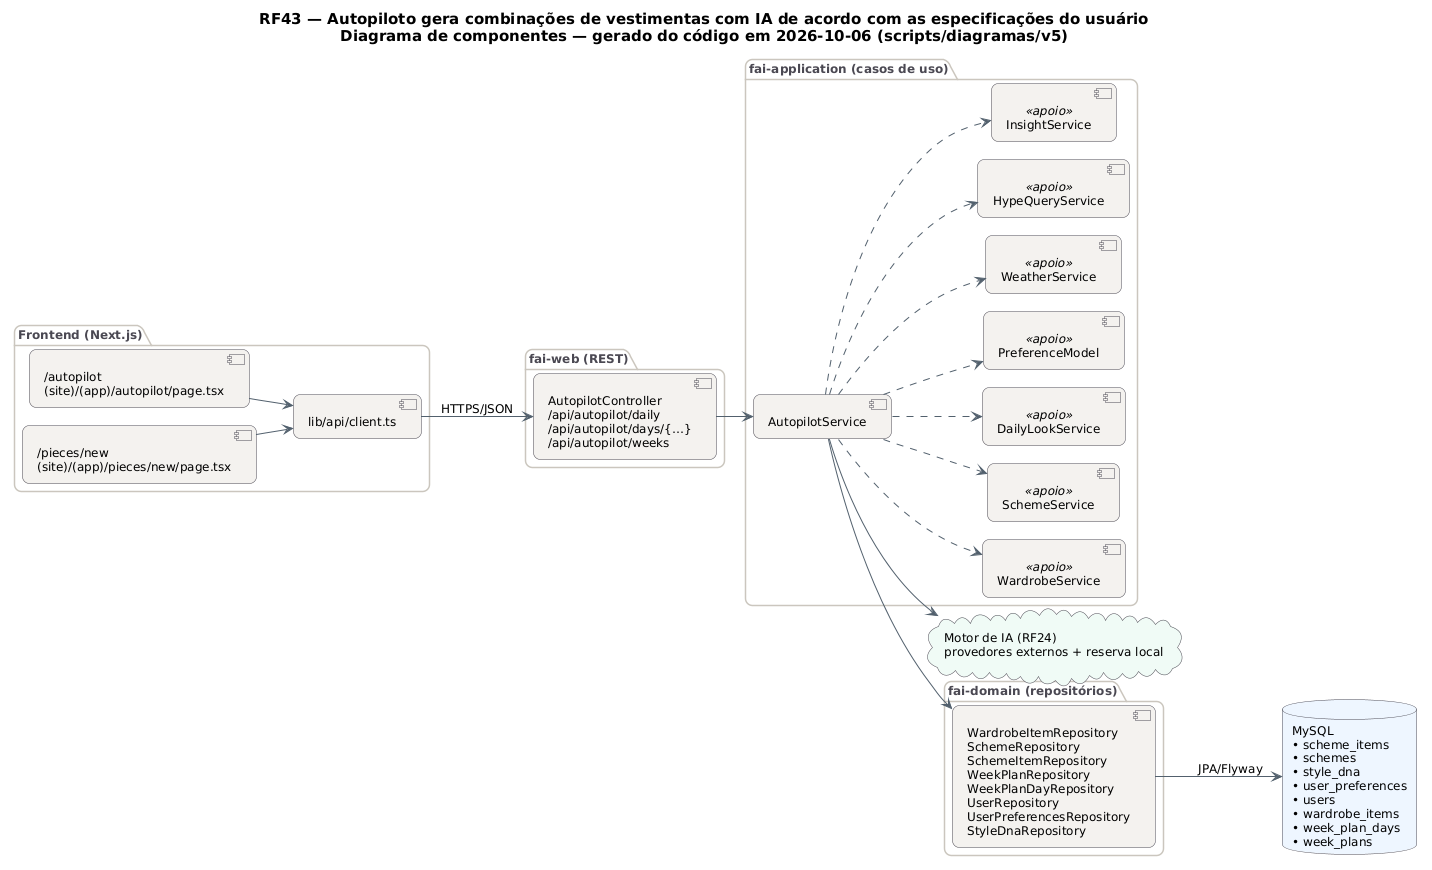

The diagram above was rendered by PlantUML. Its source (embedded in the PNG):
@startuml RF43_Componentes
!pragma layout smetana
skinparam backgroundColor #FFFFFF
skinparam shadowing false
skinparam defaultFontName "DejaVu Sans"
skinparam defaultFontSize 12
skinparam titleFontSize 15
skinparam roundcorner 14
skinparam ArrowColor #52606D
skinparam note {
  BackgroundColor #FFFDEB
  BorderColor #D8CE78
  FontColor #554F24
}
skinparam component {
  BackgroundColor #F4F2EF
  BorderColor #4A4852
}
skinparam package {
  BorderColor #CBC6BE
  FontColor #4A4852
}
skinparam database {
  BackgroundColor #EEF6FF
  BorderColor #4A4852
}
skinparam cloud {
  BackgroundColor #F0FBF6
  BorderColor #4A4852
}
left to right direction
title RF43 — Autopiloto gera combinações de vestimentas com IA de acordo com as especificações do usuário\nDiagrama de componentes — gerado do código em 2026-10-06 (scripts/diagramas/v5)

package "Frontend (Next.js)" {
  component "/autopilot\n(site)/(app)/autopilot/page.tsx" as FE0
  component "/pieces/new\n(site)/(app)/pieces/new/page.tsx" as FE1
  component "lib/api/client.ts" as APIC
}
package "fai-web (REST)" {
  component "AutopilotController\n/api/autopilot/daily\n/api/autopilot/days/{…}\n/api/autopilot/weeks" as AutopilotController
}
package "fai-application (casos de uso)" {
  component "AutopilotService" as AutopilotService
  component "WardrobeService" as WardrobeService <<apoio>>
  component "SchemeService" as SchemeService <<apoio>>
  component "DailyLookService" as DailyLookService <<apoio>>
  component "PreferenceModel" as PreferenceModel <<apoio>>
  component "WeatherService" as WeatherService <<apoio>>
  component "HypeQueryService" as HypeQueryService <<apoio>>
  component "InsightService" as InsightService <<apoio>>
}
package "fai-domain (repositórios)" {
  component "WardrobeItemRepository\nSchemeRepository\nSchemeItemRepository\nWeekPlanRepository\nWeekPlanDayRepository\nUserRepository\nUserPreferencesRepository\nStyleDnaRepository" as REPO_MySQL
}
database "MySQL\n• scheme_items\n• schemes\n• style_dna\n• user_preferences\n• users\n• wardrobe_items\n• week_plan_days\n• week_plans" as DB_MySQL
cloud "Motor de IA (RF24)\nprovedores externos + reserva local" as AI
APIC --> AutopilotController : HTTPS/JSON
AutopilotController --> AutopilotService
AutopilotService --> AI
AutopilotService --> REPO_MySQL
AutopilotService ..> DailyLookService
AutopilotService ..> HypeQueryService
AutopilotService ..> InsightService
AutopilotService ..> PreferenceModel
AutopilotService ..> SchemeService
AutopilotService ..> WardrobeService
AutopilotService ..> WeatherService
FE0 --> APIC
FE1 --> APIC
REPO_MySQL --> DB_MySQL : JPA/Flyway
@enduml